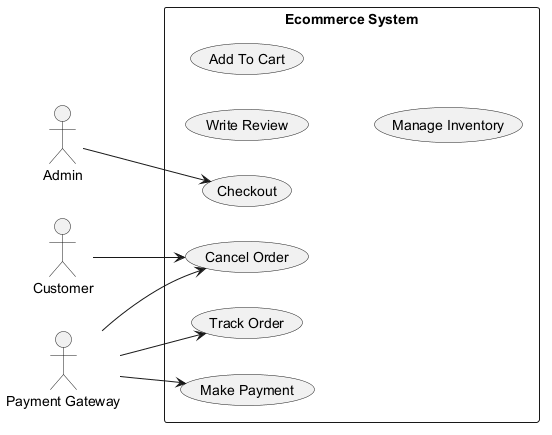

The diagram above was rendered by PlantUML. Its source (embedded in the PNG):
@startuml
skinparam monochrome true
left to right direction
actor "Admin" as Admin
actor "Customer" as Customer
actor "Payment Gateway" as PaymentGateway
rectangle "Ecommerce System" {
  usecase "Write Review" as UC_WriteReview
  usecase "Cancel Order" as UC_CancelOrder
  usecase "Make Payment" as UC_MakePayment
  usecase "Add To Cart" as UC_AddToCart
  usecase "Track Order" as UC_TrackOrder
  usecase "Checkout" as UC_Checkout
  usecase "Manage Inventory" as UC_ManageInventory
}
Admin --> UC_Checkout
Customer --> UC_CancelOrder
PaymentGateway --> UC_MakePayment
PaymentGateway --> UC_CancelOrder
PaymentGateway --> UC_TrackOrder
@enduml